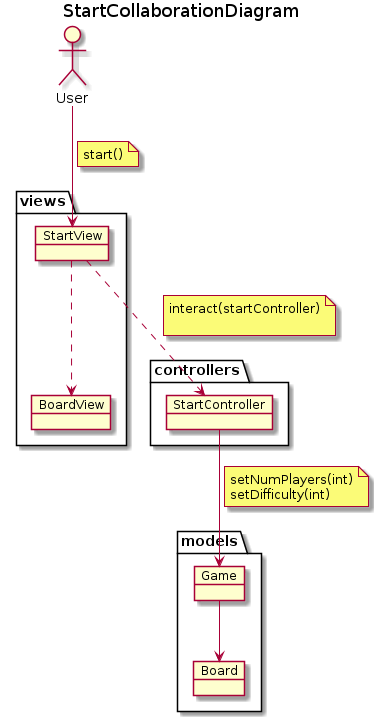

The diagram above was rendered by PlantUML. Its source (embedded in the PNG):
@startuml StartCollaborationDiagram
title StartCollaborationDiagram
allow_mixing

actor User

package controllers  {

    object  StartController{

    }
}


package models  {

    object  Board{

    }

    object Game{

    }

    Game --> Board

}


package views {
    object BoardView{

    }

    object StartView{

    }


}

User --> StartView
note on link
    start()
end note

StartView ..> BoardView

StartView ..> StartController
note on link
    interact(startController)

end note
StartController --> Game
note on link
    setNumPlayers(int)
    setDifficulty(int)
end note

@enduml